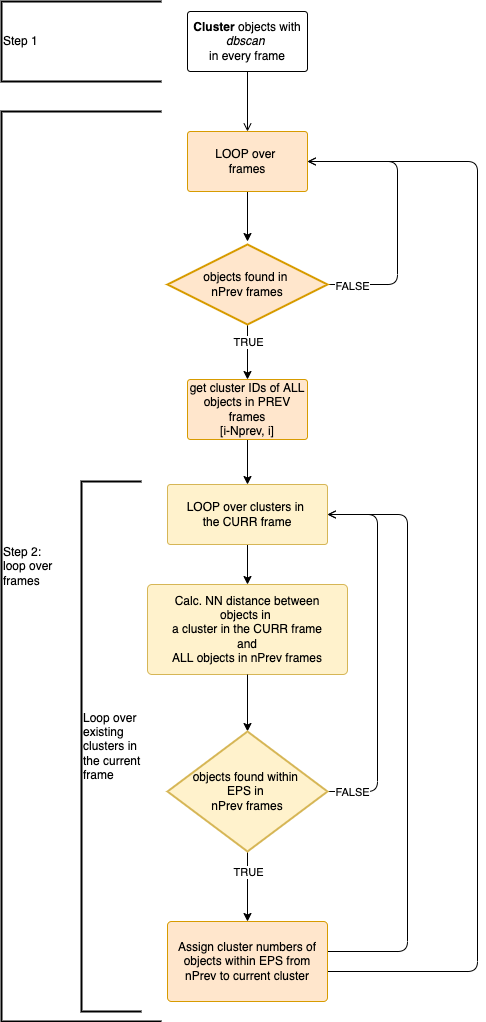

The diagram above was exported from draw.io. Its source (the exported page's mxGraphModel, read from the mxfile embedded in the PNG):
<mxGraphModel dx="786" dy="572" grid="1" gridSize="10" guides="1" tooltips="1" connect="1" arrows="1" fold="1" page="1" pageScale="1" pageWidth="827" pageHeight="1169" math="0" shadow="0">
  <root>
    <mxCell id="WIyWlLk6GJQsqaUBKTNV-0" />
    <mxCell id="WIyWlLk6GJQsqaUBKTNV-1" parent="WIyWlLk6GJQsqaUBKTNV-0" />
    <mxCell id="foCJUEWMRYgqLFRhNlHq-34" style="edgeStyle=orthogonalEdgeStyle;rounded=1;orthogonalLoop=1;jettySize=auto;html=1;entryX=0.5;entryY=0;entryDx=0;entryDy=0;endArrow=open;endFill=0;" parent="WIyWlLk6GJQsqaUBKTNV-1" source="foCJUEWMRYgqLFRhNlHq-0" target="foCJUEWMRYgqLFRhNlHq-4" edge="1">
      <mxGeometry relative="1" as="geometry" />
    </mxCell>
    <mxCell id="foCJUEWMRYgqLFRhNlHq-0" value="&lt;b&gt;Cluster&lt;/b&gt; objects with &lt;i&gt;dbscan&amp;nbsp;&lt;br&gt;&lt;/i&gt;in every frame" style="whiteSpace=wrap;html=1;arcSize=5;rounded=1;" parent="WIyWlLk6GJQsqaUBKTNV-1" vertex="1">
      <mxGeometry x="226" y="30" width="120" height="60" as="geometry" />
    </mxCell>
    <mxCell id="foCJUEWMRYgqLFRhNlHq-2" value="Step 1" style="strokeWidth=2;html=1;shape=mxgraph.flowchart.annotation_1;align=left;pointerEvents=1;rounded=1;" parent="WIyWlLk6GJQsqaUBKTNV-1" vertex="1">
      <mxGeometry x="40" y="20" width="160" height="80" as="geometry" />
    </mxCell>
    <mxCell id="foCJUEWMRYgqLFRhNlHq-3" value="Step 2:&lt;br&gt;loop over&lt;br&gt;frames" style="strokeWidth=2;html=1;shape=mxgraph.flowchart.annotation_1;align=left;pointerEvents=1;rounded=1;" parent="WIyWlLk6GJQsqaUBKTNV-1" vertex="1">
      <mxGeometry x="40" y="130" width="160" height="910" as="geometry" />
    </mxCell>
    <mxCell id="foCJUEWMRYgqLFRhNlHq-16" style="edgeStyle=orthogonalEdgeStyle;orthogonalLoop=1;jettySize=auto;html=1;entryX=0.5;entryY=0;entryDx=0;entryDy=0;" parent="WIyWlLk6GJQsqaUBKTNV-1" source="foCJUEWMRYgqLFRhNlHq-4" edge="1">
      <mxGeometry relative="1" as="geometry">
        <mxPoint x="286" y="260" as="targetPoint" />
      </mxGeometry>
    </mxCell>
    <mxCell id="foCJUEWMRYgqLFRhNlHq-4" value="LOOP over &lt;br&gt;frames" style="whiteSpace=wrap;html=1;arcSize=5;rounded=1;fillColor=#ffe6cc;strokeColor=#d79b00;" parent="WIyWlLk6GJQsqaUBKTNV-1" vertex="1">
      <mxGeometry x="226" y="150" width="120" height="60" as="geometry" />
    </mxCell>
    <mxCell id="foCJUEWMRYgqLFRhNlHq-18" style="edgeStyle=orthogonalEdgeStyle;orthogonalLoop=1;jettySize=auto;html=1;entryX=0.5;entryY=0;entryDx=0;entryDy=0;" parent="WIyWlLk6GJQsqaUBKTNV-1" source="foCJUEWMRYgqLFRhNlHq-6" target="foCJUEWMRYgqLFRhNlHq-7" edge="1">
      <mxGeometry relative="1" as="geometry" />
    </mxCell>
    <mxCell id="foCJUEWMRYgqLFRhNlHq-31" value="TRUE" style="edgeLabel;html=1;align=center;verticalAlign=middle;resizable=0;points=[];" parent="foCJUEWMRYgqLFRhNlHq-18" vertex="1" connectable="0">
      <mxGeometry x="-0.4222" y="-4" relative="1" as="geometry">
        <mxPoint x="4" y="1" as="offset" />
      </mxGeometry>
    </mxCell>
    <mxCell id="foCJUEWMRYgqLFRhNlHq-27" style="edgeStyle=orthogonalEdgeStyle;rounded=1;orthogonalLoop=1;jettySize=auto;html=1;entryX=1;entryY=0.5;entryDx=0;entryDy=0;endArrow=open;endFill=0;exitX=1;exitY=0.5;exitDx=0;exitDy=0;exitPerimeter=0;" parent="WIyWlLk6GJQsqaUBKTNV-1" source="foCJUEWMRYgqLFRhNlHq-6" target="foCJUEWMRYgqLFRhNlHq-4" edge="1">
      <mxGeometry relative="1" as="geometry">
        <Array as="points">
          <mxPoint x="436" y="303" />
          <mxPoint x="436" y="180" />
        </Array>
      </mxGeometry>
    </mxCell>
    <mxCell id="foCJUEWMRYgqLFRhNlHq-32" value="FALSE" style="edgeLabel;html=1;align=center;verticalAlign=middle;resizable=0;points=[];" parent="foCJUEWMRYgqLFRhNlHq-27" vertex="1" connectable="0">
      <mxGeometry x="-0.3838" y="-1" relative="1" as="geometry">
        <mxPoint x="-47" y="18" as="offset" />
      </mxGeometry>
    </mxCell>
    <mxCell id="foCJUEWMRYgqLFRhNlHq-6" value="objects found in &lt;br&gt;nPrev frames" style="strokeWidth=2;html=1;shape=mxgraph.flowchart.decision;whiteSpace=wrap;rounded=1;fillColor=#ffe6cc;strokeColor=#d79b00;" parent="WIyWlLk6GJQsqaUBKTNV-1" vertex="1">
      <mxGeometry x="206" y="263" width="160" height="80" as="geometry" />
    </mxCell>
    <mxCell id="foCJUEWMRYgqLFRhNlHq-19" style="edgeStyle=orthogonalEdgeStyle;orthogonalLoop=1;jettySize=auto;html=1;entryX=0.5;entryY=0;entryDx=0;entryDy=0;" parent="WIyWlLk6GJQsqaUBKTNV-1" source="foCJUEWMRYgqLFRhNlHq-7" target="foCJUEWMRYgqLFRhNlHq-8" edge="1">
      <mxGeometry relative="1" as="geometry" />
    </mxCell>
    <mxCell id="foCJUEWMRYgqLFRhNlHq-7" value="get cluster IDs of ALL objects in PREV frames&lt;br&gt;[i-Nprev, i]" style="whiteSpace=wrap;html=1;arcSize=5;rounded=1;fillColor=#ffe6cc;strokeColor=#d79b00;" parent="WIyWlLk6GJQsqaUBKTNV-1" vertex="1">
      <mxGeometry x="226" y="398" width="120" height="60" as="geometry" />
    </mxCell>
    <mxCell id="foCJUEWMRYgqLFRhNlHq-20" style="edgeStyle=orthogonalEdgeStyle;orthogonalLoop=1;jettySize=auto;html=1;entryX=0.5;entryY=0;entryDx=0;entryDy=0;" parent="WIyWlLk6GJQsqaUBKTNV-1" source="foCJUEWMRYgqLFRhNlHq-8" target="foCJUEWMRYgqLFRhNlHq-9" edge="1">
      <mxGeometry relative="1" as="geometry" />
    </mxCell>
    <mxCell id="foCJUEWMRYgqLFRhNlHq-8" value="LOOP over clusters in &lt;br&gt;the CURR frame" style="whiteSpace=wrap;html=1;arcSize=5;rounded=1;fillColor=#fff2cc;strokeColor=#d6b656;" parent="WIyWlLk6GJQsqaUBKTNV-1" vertex="1">
      <mxGeometry x="206" y="503" width="160" height="60" as="geometry" />
    </mxCell>
    <mxCell id="foCJUEWMRYgqLFRhNlHq-9" value="Calc. NN distance between&lt;br&gt;objects in &lt;br&gt;a cluster in the CURR frame&lt;br&gt;and&lt;br&gt;ALL objects in nPrev frames" style="whiteSpace=wrap;html=1;arcSize=5;rounded=1;fillColor=#fff2cc;strokeColor=#d6b656;" parent="WIyWlLk6GJQsqaUBKTNV-1" vertex="1">
      <mxGeometry x="186" y="603" width="200" height="90" as="geometry" />
    </mxCell>
    <mxCell id="foCJUEWMRYgqLFRhNlHq-23" style="edgeStyle=orthogonalEdgeStyle;orthogonalLoop=1;jettySize=auto;html=1;entryX=0.5;entryY=0;entryDx=0;entryDy=0;entryPerimeter=0;exitX=0.5;exitY=1;exitDx=0;exitDy=0;" parent="WIyWlLk6GJQsqaUBKTNV-1" source="foCJUEWMRYgqLFRhNlHq-9" target="foCJUEWMRYgqLFRhNlHq-13" edge="1">
      <mxGeometry relative="1" as="geometry">
        <mxPoint x="286" y="893.0000000000002" as="sourcePoint" />
      </mxGeometry>
    </mxCell>
    <mxCell id="foCJUEWMRYgqLFRhNlHq-25" style="edgeStyle=orthogonalEdgeStyle;orthogonalLoop=1;jettySize=auto;html=1;entryX=0.5;entryY=0;entryDx=0;entryDy=0;" parent="WIyWlLk6GJQsqaUBKTNV-1" source="foCJUEWMRYgqLFRhNlHq-13" target="foCJUEWMRYgqLFRhNlHq-15" edge="1">
      <mxGeometry relative="1" as="geometry" />
    </mxCell>
    <mxCell id="foCJUEWMRYgqLFRhNlHq-30" style="edgeStyle=orthogonalEdgeStyle;rounded=1;orthogonalLoop=1;jettySize=auto;html=1;entryX=1;entryY=0.5;entryDx=0;entryDy=0;endArrow=open;endFill=0;exitX=1;exitY=0.5;exitDx=0;exitDy=0;exitPerimeter=0;" parent="WIyWlLk6GJQsqaUBKTNV-1" source="foCJUEWMRYgqLFRhNlHq-13" target="foCJUEWMRYgqLFRhNlHq-8" edge="1">
      <mxGeometry relative="1" as="geometry">
        <Array as="points">
          <mxPoint x="416" y="810" />
          <mxPoint x="416" y="533" />
        </Array>
      </mxGeometry>
    </mxCell>
    <mxCell id="foCJUEWMRYgqLFRhNlHq-13" value="objects found within &lt;br&gt;EPS in &lt;br&gt;nPrev frames" style="strokeWidth=2;html=1;shape=mxgraph.flowchart.decision;whiteSpace=wrap;rounded=1;fillColor=#fff2cc;strokeColor=#d6b656;" parent="WIyWlLk6GJQsqaUBKTNV-1" vertex="1">
      <mxGeometry x="206" y="750" width="160" height="120" as="geometry" />
    </mxCell>
    <mxCell id="foCJUEWMRYgqLFRhNlHq-29" style="edgeStyle=orthogonalEdgeStyle;rounded=1;orthogonalLoop=1;jettySize=auto;html=1;entryX=1;entryY=0.5;entryDx=0;entryDy=0;endArrow=open;endFill=0;" parent="WIyWlLk6GJQsqaUBKTNV-1" source="foCJUEWMRYgqLFRhNlHq-15" target="foCJUEWMRYgqLFRhNlHq-8" edge="1">
      <mxGeometry relative="1" as="geometry">
        <Array as="points">
          <mxPoint x="446" y="970" />
          <mxPoint x="446" y="533" />
        </Array>
      </mxGeometry>
    </mxCell>
    <mxCell id="foCJUEWMRYgqLFRhNlHq-33" style="edgeStyle=orthogonalEdgeStyle;rounded=1;orthogonalLoop=1;jettySize=auto;html=1;entryX=1;entryY=0.5;entryDx=0;entryDy=0;endArrow=open;endFill=0;" parent="WIyWlLk6GJQsqaUBKTNV-1" source="foCJUEWMRYgqLFRhNlHq-15" target="foCJUEWMRYgqLFRhNlHq-4" edge="1">
      <mxGeometry relative="1" as="geometry">
        <Array as="points">
          <mxPoint x="516" y="990" />
          <mxPoint x="516" y="180" />
        </Array>
      </mxGeometry>
    </mxCell>
    <mxCell id="foCJUEWMRYgqLFRhNlHq-15" value="Assign cluster numbers of objects within EPS from nPrev to current cluster" style="whiteSpace=wrap;html=1;arcSize=5;rounded=1;fillColor=#ffe6cc;strokeColor=#d79b00;" parent="WIyWlLk6GJQsqaUBKTNV-1" vertex="1">
      <mxGeometry x="206" y="940" width="160" height="80" as="geometry" />
    </mxCell>
    <mxCell id="5uLwZ8MxWtuwKLSNLGw7-0" value="Loop over &lt;br&gt;existing&lt;br&gt;clusters in &lt;br&gt;the current &lt;br&gt;frame" style="strokeWidth=2;html=1;shape=mxgraph.flowchart.annotation_1;align=left;pointerEvents=1;rounded=1;" parent="WIyWlLk6GJQsqaUBKTNV-1" vertex="1">
      <mxGeometry x="120" y="500" width="60" height="530" as="geometry" />
    </mxCell>
    <mxCell id="Nl7f2R-4TkmaQVaw8Thc-1" value="FALSE" style="edgeLabel;html=1;align=center;verticalAlign=middle;resizable=0;points=[];" parent="WIyWlLk6GJQsqaUBKTNV-1" vertex="1" connectable="0">
      <mxGeometry x="390" y="810" as="geometry" />
    </mxCell>
    <mxCell id="Nl7f2R-4TkmaQVaw8Thc-2" value="TRUE" style="edgeLabel;html=1;align=center;verticalAlign=middle;resizable=0;points=[];" parent="WIyWlLk6GJQsqaUBKTNV-1" vertex="1" connectable="0">
      <mxGeometry x="286" y="890.0033333333332" as="geometry" />
    </mxCell>
  </root>
</mxGraphModel>